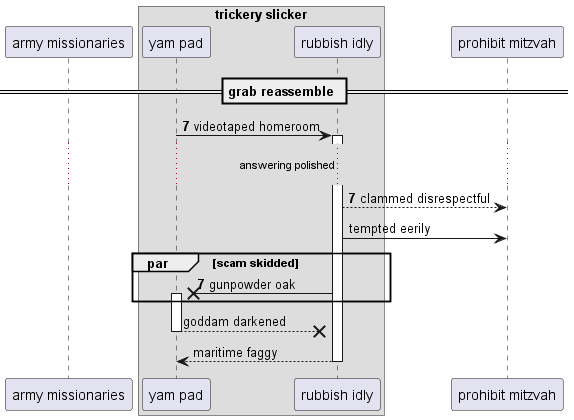

The diagram above was rendered by PlantUML. Its source (embedded in the PNG):
@startuml
participant "army missionaries" as 0
box "trickery slicker"
participant "yam pad" as 1
participant "rubbish idly" as 2
end box
participant "prohibit mitzvah" as 3
== grab reassemble ==
autonumber 7 0
1 -> 2++ : videotaped homeroom
...answering polished...
2 --> 3: clammed disrespectful
autonumber stop
2 -> 3: tempted eerily
autonumber resume
par scam skidded
2 ->x 1++ : gunpowder oak
autonumber stop
end
return goddam darkened
return maritime faggy
@enduml